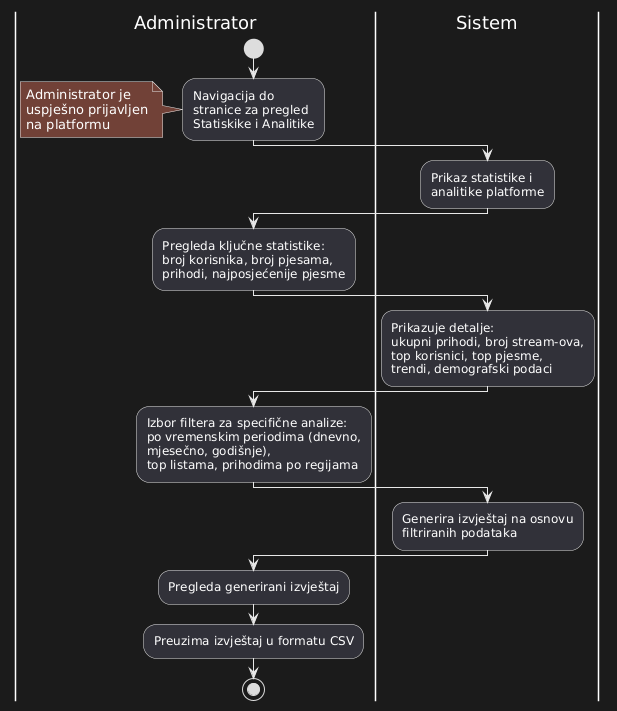

The diagram above was rendered by PlantUML. Its source (embedded in the PNG):
@startuml
|Administrator|
start

:Navigacija do\nstranice za pregled\nStatiskike i Analitike;

note
  Administrator je
  uspješno prijavljen
  na platformu
endnote

|Sistem|
:Prikaz statistike i\nanalitike platforme;

|Administrator|
:Pregleda ključne statistike:\nbroj korisnika, broj pjesama,\nprihodi, najposjećenije pjesme;

|Sistem|
:Prikazuje detalje:\nukupni prihodi, broj stream-ova,\ntop korisnici, top pjesme,\ntrendi, demografski podaci;

|Administrator|
:Izbor filtera za specifične analize:\npo vremenskim periodima (dnevno,\nmjesečno, godišnje),\ntop listama, prihodima po regijama;

|Sistem|
:Generira izvještaj na osnovu\nfiltriranih podataka;

|Administrator|
:Pregleda generirani izvještaj;

:Preuzima izvještaj u formatu CSV;

stop
@enduml